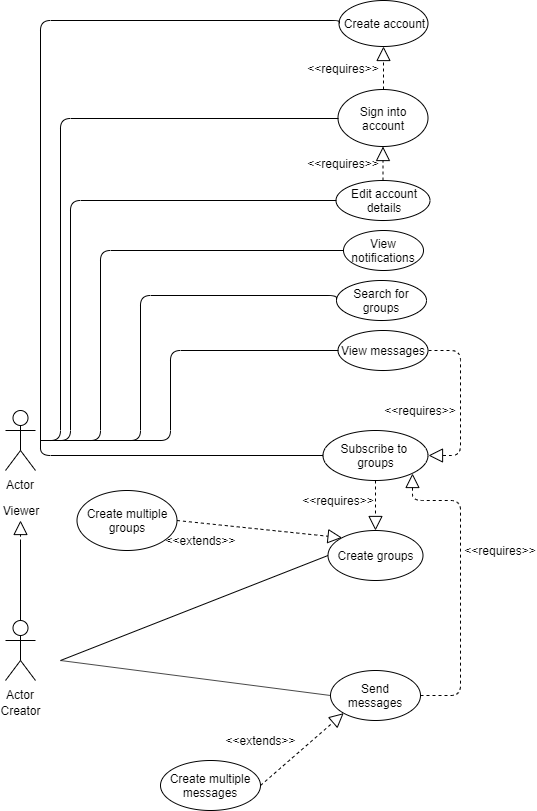

The diagram above was exported from draw.io. Its source (the exported page's mxGraphModel, read from the mxfile embedded in the PNG):
<mxGraphModel dx="1094" dy="1521" grid="1" gridSize="10" guides="1" tooltips="1" connect="1" arrows="1" fold="1" page="1" pageScale="1" pageWidth="850" pageHeight="1100" math="0" shadow="0">
  <root>
    <mxCell id="0" />
    <mxCell id="1" parent="0" />
    <mxCell id="KN_GTBD6MeV4kVuTT-MU-8" value="Actor" style="shape=umlActor;verticalLabelPosition=bottom;labelBackgroundColor=#ffffff;verticalAlign=top;html=1;" vertex="1" parent="1">
      <mxGeometry x="55" y="290" width="30" height="60" as="geometry" />
    </mxCell>
    <mxCell id="KN_GTBD6MeV4kVuTT-MU-9" value="Actor" style="shape=umlActor;verticalLabelPosition=bottom;labelBackgroundColor=#ffffff;verticalAlign=top;html=1;" vertex="1" parent="1">
      <mxGeometry x="55" y="80" width="30" height="60" as="geometry" />
    </mxCell>
    <mxCell id="KN_GTBD6MeV4kVuTT-MU-10" value="View messages" style="ellipse;whiteSpace=wrap;html=1;" vertex="1" parent="1">
      <mxGeometry x="387.5" width="90" height="40" as="geometry" />
    </mxCell>
    <mxCell id="KN_GTBD6MeV4kVuTT-MU-12" value="Creator" style="text;html=1;strokeColor=none;fillColor=none;align=center;verticalAlign=middle;whiteSpace=wrap;rounded=0;" vertex="1" parent="1">
      <mxGeometry x="50" y="370" width="40" height="20" as="geometry" />
    </mxCell>
    <mxCell id="KN_GTBD6MeV4kVuTT-MU-13" value="Viewer" style="text;html=1;strokeColor=none;fillColor=none;align=center;verticalAlign=middle;whiteSpace=wrap;rounded=0;" vertex="1" parent="1">
      <mxGeometry x="50" y="170" width="40" height="20" as="geometry" />
    </mxCell>
    <mxCell id="KN_GTBD6MeV4kVuTT-MU-14" value="Subscribe to&amp;nbsp;&lt;br&gt;groups" style="ellipse;whiteSpace=wrap;html=1;" vertex="1" parent="1">
      <mxGeometry x="372.5" y="100" width="105" height="50" as="geometry" />
    </mxCell>
    <mxCell id="KN_GTBD6MeV4kVuTT-MU-15" value="" style="endArrow=none;html=1;entryX=0;entryY=0.5;entryDx=0;entryDy=0;edgeStyle=orthogonalEdgeStyle;" edge="1" parent="1" target="KN_GTBD6MeV4kVuTT-MU-10">
      <mxGeometry width="50" height="50" relative="1" as="geometry">
        <mxPoint x="90" y="110" as="sourcePoint" />
        <mxPoint x="100" y="360" as="targetPoint" />
        <Array as="points">
          <mxPoint x="220" y="110" />
          <mxPoint x="220" y="20" />
        </Array>
      </mxGeometry>
    </mxCell>
    <mxCell id="KN_GTBD6MeV4kVuTT-MU-16" value="" style="endArrow=none;html=1;edgeStyle=orthogonalEdgeStyle;" edge="1" parent="1" target="KN_GTBD6MeV4kVuTT-MU-14">
      <mxGeometry width="50" height="50" relative="1" as="geometry">
        <mxPoint x="90" y="110" as="sourcePoint" />
        <mxPoint x="280" y="120" as="targetPoint" />
        <Array as="points">
          <mxPoint x="90" y="125" />
        </Array>
      </mxGeometry>
    </mxCell>
    <mxCell id="KN_GTBD6MeV4kVuTT-MU-19" value="" style="endArrow=block;dashed=1;endFill=0;endSize=12;html=1;exitX=1;exitY=0.5;exitDx=0;exitDy=0;edgeStyle=orthogonalEdgeStyle;entryX=1;entryY=0.5;entryDx=0;entryDy=0;" edge="1" parent="1" source="KN_GTBD6MeV4kVuTT-MU-10" target="KN_GTBD6MeV4kVuTT-MU-14">
      <mxGeometry width="160" relative="1" as="geometry">
        <mxPoint x="50" y="360" as="sourcePoint" />
        <mxPoint x="410" y="120" as="targetPoint" />
        <Array as="points">
          <mxPoint x="510" y="20" />
          <mxPoint x="510" y="125" />
        </Array>
      </mxGeometry>
    </mxCell>
    <mxCell id="KN_GTBD6MeV4kVuTT-MU-20" value="Create groups" style="ellipse;whiteSpace=wrap;html=1;" vertex="1" parent="1">
      <mxGeometry x="377.5" y="200" width="95" height="50" as="geometry" />
    </mxCell>
    <mxCell id="KN_GTBD6MeV4kVuTT-MU-21" value="Send messages" style="ellipse;whiteSpace=wrap;html=1;" vertex="1" parent="1">
      <mxGeometry x="380" y="340" width="90" height="50" as="geometry" />
    </mxCell>
    <mxCell id="KN_GTBD6MeV4kVuTT-MU-22" value="" style="endArrow=block;dashed=1;endFill=0;endSize=12;html=1;entryX=1;entryY=1;entryDx=0;entryDy=0;edgeStyle=orthogonalEdgeStyle;exitX=1;exitY=0.5;exitDx=0;exitDy=0;" edge="1" parent="1" source="KN_GTBD6MeV4kVuTT-MU-21" target="KN_GTBD6MeV4kVuTT-MU-14">
      <mxGeometry width="160" relative="1" as="geometry">
        <mxPoint x="420" y="250" as="sourcePoint" />
        <mxPoint x="210" y="360" as="targetPoint" />
        <Array as="points">
          <mxPoint x="510" y="365" />
          <mxPoint x="510" y="170" />
          <mxPoint x="462" y="170" />
        </Array>
      </mxGeometry>
    </mxCell>
    <mxCell id="KN_GTBD6MeV4kVuTT-MU-23" value="" style="endArrow=none;html=1;entryX=0;entryY=0.5;entryDx=0;entryDy=0;" edge="1" parent="1" target="KN_GTBD6MeV4kVuTT-MU-20">
      <mxGeometry width="50" height="50" relative="1" as="geometry">
        <mxPoint x="110" y="330" as="sourcePoint" />
        <mxPoint x="100" y="360" as="targetPoint" />
      </mxGeometry>
    </mxCell>
    <mxCell id="KN_GTBD6MeV4kVuTT-MU-24" value="" style="endArrow=none;html=1;entryX=0;entryY=0.5;entryDx=0;entryDy=0;" edge="1" parent="1" target="KN_GTBD6MeV4kVuTT-MU-21">
      <mxGeometry width="50" height="50" relative="1" as="geometry">
        <mxPoint x="110" y="330" as="sourcePoint" />
        <mxPoint x="100" y="360" as="targetPoint" />
      </mxGeometry>
    </mxCell>
    <mxCell id="KN_GTBD6MeV4kVuTT-MU-25" value="" style="endArrow=block;dashed=1;endFill=0;endSize=12;html=1;exitX=0.5;exitY=1;exitDx=0;exitDy=0;entryX=0.5;entryY=0;entryDx=0;entryDy=0;" edge="1" parent="1" source="KN_GTBD6MeV4kVuTT-MU-14" target="KN_GTBD6MeV4kVuTT-MU-20">
      <mxGeometry width="160" relative="1" as="geometry">
        <mxPoint x="50" y="360" as="sourcePoint" />
        <mxPoint x="210" y="360" as="targetPoint" />
      </mxGeometry>
    </mxCell>
    <mxCell id="KN_GTBD6MeV4kVuTT-MU-26" value="Create multiple messages" style="ellipse;whiteSpace=wrap;html=1;" vertex="1" parent="1">
      <mxGeometry x="210" y="430" width="100" height="50" as="geometry" />
    </mxCell>
    <mxCell id="KN_GTBD6MeV4kVuTT-MU-27" value="Create multiple groups" style="ellipse;whiteSpace=wrap;html=1;" vertex="1" parent="1">
      <mxGeometry x="126.5" y="160" width="100" height="60" as="geometry" />
    </mxCell>
    <mxCell id="KN_GTBD6MeV4kVuTT-MU-28" value="" style="endArrow=block;dashed=1;endFill=0;endSize=12;html=1;entryX=0;entryY=1;entryDx=0;entryDy=0;exitX=1;exitY=0.5;exitDx=0;exitDy=0;" edge="1" parent="1" source="KN_GTBD6MeV4kVuTT-MU-26" target="KN_GTBD6MeV4kVuTT-MU-21">
      <mxGeometry width="160" relative="1" as="geometry">
        <mxPoint x="50" y="390" as="sourcePoint" />
        <mxPoint x="210" y="390" as="targetPoint" />
      </mxGeometry>
    </mxCell>
    <mxCell id="KN_GTBD6MeV4kVuTT-MU-29" value="" style="endArrow=block;dashed=1;endFill=0;endSize=12;html=1;entryX=0;entryY=0;entryDx=0;entryDy=0;exitX=1;exitY=0.5;exitDx=0;exitDy=0;" edge="1" parent="1" source="KN_GTBD6MeV4kVuTT-MU-27" target="KN_GTBD6MeV4kVuTT-MU-20">
      <mxGeometry width="160" relative="1" as="geometry">
        <mxPoint x="50" y="390" as="sourcePoint" />
        <mxPoint x="210" y="390" as="targetPoint" />
      </mxGeometry>
    </mxCell>
    <mxCell id="KN_GTBD6MeV4kVuTT-MU-30" value="&amp;lt;&amp;lt;extends&amp;gt;&amp;gt;" style="text;html=1;strokeColor=none;fillColor=none;align=center;verticalAlign=middle;whiteSpace=wrap;rounded=0;" vertex="1" parent="1">
      <mxGeometry x="290" y="400" width="40" height="20" as="geometry" />
    </mxCell>
    <mxCell id="KN_GTBD6MeV4kVuTT-MU-38" value="&amp;lt;&amp;lt;extends&amp;gt;&amp;gt;" style="text;html=1;strokeColor=none;fillColor=none;align=center;verticalAlign=middle;whiteSpace=wrap;rounded=0;" vertex="1" parent="1">
      <mxGeometry x="230" y="200" width="40" height="20" as="geometry" />
    </mxCell>
    <mxCell id="KN_GTBD6MeV4kVuTT-MU-33" value="&amp;lt;&amp;lt;requires&amp;gt;&amp;gt;" style="text;html=1;strokeColor=none;fillColor=none;align=center;verticalAlign=middle;whiteSpace=wrap;rounded=0;" vertex="1" parent="1">
      <mxGeometry x="530" y="210" width="40" height="20" as="geometry" />
    </mxCell>
    <mxCell id="KN_GTBD6MeV4kVuTT-MU-36" value="&amp;lt;&amp;lt;requires&amp;gt;&amp;gt;" style="text;html=1;strokeColor=none;fillColor=none;align=center;verticalAlign=middle;whiteSpace=wrap;rounded=0;" vertex="1" parent="1">
      <mxGeometry x="367.5" y="160" width="40" height="20" as="geometry" />
    </mxCell>
    <mxCell id="KN_GTBD6MeV4kVuTT-MU-34" value="&amp;lt;&amp;lt;requires&amp;gt;&amp;gt;" style="text;html=1;strokeColor=none;fillColor=none;align=center;verticalAlign=middle;whiteSpace=wrap;rounded=0;" vertex="1" parent="1">
      <mxGeometry x="450" y="70" width="40" height="20" as="geometry" />
    </mxCell>
    <mxCell id="KN_GTBD6MeV4kVuTT-MU-44" value="Search for groups" style="ellipse;whiteSpace=wrap;html=1;" vertex="1" parent="1">
      <mxGeometry x="386" y="-50" width="90" height="40" as="geometry" />
    </mxCell>
    <mxCell id="KN_GTBD6MeV4kVuTT-MU-45" value="" style="endArrow=none;html=1;exitX=0;exitY=0.5;exitDx=0;exitDy=0;edgeStyle=orthogonalEdgeStyle;" edge="1" parent="1" source="KN_GTBD6MeV4kVuTT-MU-44">
      <mxGeometry width="50" height="50" relative="1" as="geometry">
        <mxPoint x="50" y="490" as="sourcePoint" />
        <mxPoint x="90" y="110" as="targetPoint" />
        <Array as="points">
          <mxPoint x="190" y="-35" />
          <mxPoint x="190" y="110" />
        </Array>
      </mxGeometry>
    </mxCell>
    <mxCell id="KN_GTBD6MeV4kVuTT-MU-48" value="Create account" style="ellipse;whiteSpace=wrap;html=1;" vertex="1" parent="1">
      <mxGeometry x="388.5" y="-330" width="89" height="46" as="geometry" />
    </mxCell>
    <mxCell id="KN_GTBD6MeV4kVuTT-MU-49" value="" style="endArrow=none;html=1;entryX=0;entryY=0.5;entryDx=0;entryDy=0;edgeStyle=orthogonalEdgeStyle;" edge="1" parent="1" target="KN_GTBD6MeV4kVuTT-MU-48">
      <mxGeometry width="50" height="50" relative="1" as="geometry">
        <mxPoint x="90" y="110" as="sourcePoint" />
        <mxPoint x="250" y="-84" as="targetPoint" />
        <Array as="points">
          <mxPoint x="90" y="-310" />
          <mxPoint x="389" y="-310" />
        </Array>
      </mxGeometry>
    </mxCell>
    <mxCell id="KN_GTBD6MeV4kVuTT-MU-52" value="Edit account&lt;br&gt;details" style="ellipse;whiteSpace=wrap;html=1;" vertex="1" parent="1">
      <mxGeometry x="385.5" y="-150" width="94" height="40" as="geometry" />
    </mxCell>
    <mxCell id="KN_GTBD6MeV4kVuTT-MU-54" value="" style="endArrow=none;html=1;entryX=0;entryY=0.5;entryDx=0;entryDy=0;edgeStyle=orthogonalEdgeStyle;" edge="1" parent="1" target="KN_GTBD6MeV4kVuTT-MU-52">
      <mxGeometry width="50" height="50" relative="1" as="geometry">
        <mxPoint x="90" y="110" as="sourcePoint" />
        <mxPoint x="250" y="30" as="targetPoint" />
        <Array as="points">
          <mxPoint x="120" y="110" />
          <mxPoint x="120" y="-130" />
        </Array>
      </mxGeometry>
    </mxCell>
    <mxCell id="KN_GTBD6MeV4kVuTT-MU-56" value="&amp;lt;&amp;lt;requires&amp;gt;&amp;gt;" style="text;html=1;strokeColor=none;fillColor=none;align=center;verticalAlign=middle;whiteSpace=wrap;rounded=0;" vertex="1" parent="1">
      <mxGeometry x="372.5" y="-272.5" width="40" height="20" as="geometry" />
    </mxCell>
    <mxCell id="KN_GTBD6MeV4kVuTT-MU-57" value="" style="endArrow=block;dashed=1;endFill=0;endSize=12;html=1;entryX=0.5;entryY=1;entryDx=0;entryDy=0;exitX=0.5;exitY=0;exitDx=0;exitDy=0;exitPerimeter=0;" edge="1" parent="1" source="KN_GTBD6MeV4kVuTT-MU-8" target="KN_GTBD6MeV4kVuTT-MU-13">
      <mxGeometry width="160" relative="1" as="geometry">
        <mxPoint x="50" y="440" as="sourcePoint" />
        <mxPoint x="210" y="440" as="targetPoint" />
      </mxGeometry>
    </mxCell>
    <mxCell id="KN_GTBD6MeV4kVuTT-MU-58" value="" style="endArrow=none;html=1;entryX=0.5;entryY=0;entryDx=0;entryDy=0;entryPerimeter=0;" edge="1" parent="1" target="KN_GTBD6MeV4kVuTT-MU-8">
      <mxGeometry width="50" height="50" relative="1" as="geometry">
        <mxPoint x="70" y="210" as="sourcePoint" />
        <mxPoint x="100" y="440" as="targetPoint" />
      </mxGeometry>
    </mxCell>
    <mxCell id="KN_GTBD6MeV4kVuTT-MU-60" value="Sign into account" style="ellipse;whiteSpace=wrap;html=1;" vertex="1" parent="1">
      <mxGeometry x="387.5" y="-241" width="90" height="57" as="geometry" />
    </mxCell>
    <mxCell id="KN_GTBD6MeV4kVuTT-MU-61" value="" style="endArrow=block;dashed=1;endFill=0;endSize=12;html=1;entryX=0.5;entryY=1;entryDx=0;entryDy=0;" edge="1" parent="1" target="KN_GTBD6MeV4kVuTT-MU-48">
      <mxGeometry width="160" relative="1" as="geometry">
        <mxPoint x="433" y="-241" as="sourcePoint" />
        <mxPoint x="600" y="-241.5" as="targetPoint" />
      </mxGeometry>
    </mxCell>
    <mxCell id="KN_GTBD6MeV4kVuTT-MU-62" value="" style="endArrow=block;dashed=1;endFill=0;endSize=12;html=1;entryX=0.5;entryY=1;entryDx=0;entryDy=0;exitX=0.5;exitY=0;exitDx=0;exitDy=0;" edge="1" parent="1" source="KN_GTBD6MeV4kVuTT-MU-52" target="KN_GTBD6MeV4kVuTT-MU-60">
      <mxGeometry width="160" relative="1" as="geometry">
        <mxPoint x="529.5" y="-162" as="sourcePoint" />
        <mxPoint x="529.5" y="-205.00000000000023" as="targetPoint" />
      </mxGeometry>
    </mxCell>
    <mxCell id="KN_GTBD6MeV4kVuTT-MU-64" value="&amp;lt;&amp;lt;requires&amp;gt;&amp;gt;" style="text;html=1;strokeColor=none;fillColor=none;align=center;verticalAlign=middle;whiteSpace=wrap;rounded=0;" vertex="1" parent="1">
      <mxGeometry x="372.5" y="-177" width="40" height="20" as="geometry" />
    </mxCell>
    <mxCell id="KN_GTBD6MeV4kVuTT-MU-69" value="" style="endArrow=none;html=1;entryX=0;entryY=0.5;entryDx=0;entryDy=0;edgeStyle=orthogonalEdgeStyle;" edge="1" parent="1" target="KN_GTBD6MeV4kVuTT-MU-60">
      <mxGeometry width="50" height="50" relative="1" as="geometry">
        <mxPoint x="90" y="110" as="sourcePoint" />
        <mxPoint x="320" y="80" as="targetPoint" />
        <Array as="points">
          <mxPoint x="110" y="110" />
          <mxPoint x="110" y="-212" />
        </Array>
      </mxGeometry>
    </mxCell>
    <mxCell id="KN_GTBD6MeV4kVuTT-MU-71" value="View notifications" style="ellipse;whiteSpace=wrap;html=1;" vertex="1" parent="1">
      <mxGeometry x="393" y="-100" width="80" height="40" as="geometry" />
    </mxCell>
    <mxCell id="KN_GTBD6MeV4kVuTT-MU-72" value="" style="endArrow=none;html=1;edgeStyle=orthogonalEdgeStyle;entryX=0;entryY=0.5;entryDx=0;entryDy=0;" edge="1" parent="1" target="KN_GTBD6MeV4kVuTT-MU-71">
      <mxGeometry width="50" height="50" relative="1" as="geometry">
        <mxPoint x="90" y="110" as="sourcePoint" />
        <mxPoint x="201.5" y="-105" as="targetPoint" />
        <Array as="points">
          <mxPoint x="150" y="110" />
          <mxPoint x="150" y="-80" />
        </Array>
      </mxGeometry>
    </mxCell>
  </root>
</mxGraphModel>